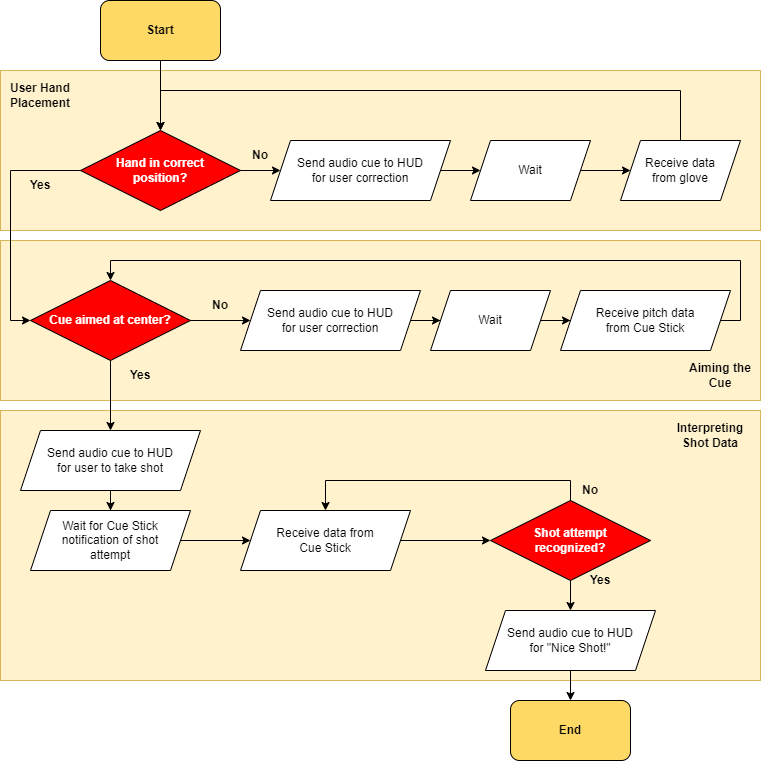

The diagram above was exported from draw.io. Its source (the exported page's mxGraphModel, read from the mxfile embedded in the PNG):
<mxGraphModel dx="2314" dy="1059" grid="1" gridSize="10" guides="1" tooltips="1" connect="1" arrows="1" fold="1" page="1" pageScale="1" pageWidth="827" pageHeight="1169" math="0" shadow="0">
  <root>
    <mxCell id="wIZa1kvvUxGXH3x09uo6-0" />
    <mxCell id="wIZa1kvvUxGXH3x09uo6-1" parent="wIZa1kvvUxGXH3x09uo6-0" />
    <mxCell id="wIZa1kvvUxGXH3x09uo6-2" value="" style="rounded=0;whiteSpace=wrap;html=1;fillColor=#fff2cc;strokeColor=#d6b656;" parent="wIZa1kvvUxGXH3x09uo6-1" vertex="1">
      <mxGeometry x="40" y="460" width="760" height="270" as="geometry" />
    </mxCell>
    <mxCell id="wIZa1kvvUxGXH3x09uo6-3" value="" style="rounded=0;whiteSpace=wrap;html=1;fillColor=#fff2cc;strokeColor=#d6b656;" parent="wIZa1kvvUxGXH3x09uo6-1" vertex="1">
      <mxGeometry x="40" y="290" width="760" height="160" as="geometry" />
    </mxCell>
    <mxCell id="wIZa1kvvUxGXH3x09uo6-4" value="" style="rounded=0;whiteSpace=wrap;html=1;fillColor=#fff2cc;strokeColor=#d6b656;" parent="wIZa1kvvUxGXH3x09uo6-1" vertex="1">
      <mxGeometry x="40" y="120" width="760" height="160" as="geometry" />
    </mxCell>
    <mxCell id="wIZa1kvvUxGXH3x09uo6-5" style="edgeStyle=orthogonalEdgeStyle;rounded=0;orthogonalLoop=1;jettySize=auto;html=1;entryX=0.5;entryY=0;entryDx=0;entryDy=0;fontColor=#000000;" parent="wIZa1kvvUxGXH3x09uo6-1" source="wIZa1kvvUxGXH3x09uo6-6" target="wIZa1kvvUxGXH3x09uo6-9" edge="1">
      <mxGeometry relative="1" as="geometry" />
    </mxCell>
    <mxCell id="wIZa1kvvUxGXH3x09uo6-6" value="&lt;b&gt;Start&lt;/b&gt;" style="rounded=1;whiteSpace=wrap;html=1;fillColor=#FFD966;strokeColor=#000000;gradientColor=none;" parent="wIZa1kvvUxGXH3x09uo6-1" vertex="1">
      <mxGeometry x="140" y="50" width="120" height="60" as="geometry" />
    </mxCell>
    <mxCell id="wIZa1kvvUxGXH3x09uo6-7" style="edgeStyle=orthogonalEdgeStyle;rounded=0;orthogonalLoop=1;jettySize=auto;html=1;fontColor=#000000;" parent="wIZa1kvvUxGXH3x09uo6-1" source="wIZa1kvvUxGXH3x09uo6-9" target="wIZa1kvvUxGXH3x09uo6-18" edge="1">
      <mxGeometry relative="1" as="geometry" />
    </mxCell>
    <mxCell id="wIZa1kvvUxGXH3x09uo6-8" style="edgeStyle=orthogonalEdgeStyle;rounded=0;orthogonalLoop=1;jettySize=auto;html=1;fontColor=#000000;exitX=0;exitY=0.5;exitDx=0;exitDy=0;entryX=0;entryY=0.5;entryDx=0;entryDy=0;" parent="wIZa1kvvUxGXH3x09uo6-1" source="wIZa1kvvUxGXH3x09uo6-9" target="wIZa1kvvUxGXH3x09uo6-24" edge="1">
      <mxGeometry relative="1" as="geometry" />
    </mxCell>
    <mxCell id="wIZa1kvvUxGXH3x09uo6-9" value="&lt;font color=&quot;#ffffff&quot;&gt;&lt;b&gt;Hand in correct &lt;br&gt;position?&lt;/b&gt;&lt;/font&gt;" style="rhombus;whiteSpace=wrap;html=1;fillColor=#FF0000;" parent="wIZa1kvvUxGXH3x09uo6-1" vertex="1">
      <mxGeometry x="120" y="180" width="160" height="80" as="geometry" />
    </mxCell>
    <mxCell id="wIZa1kvvUxGXH3x09uo6-10" value="&lt;b&gt;End&lt;/b&gt;" style="rounded=1;whiteSpace=wrap;html=1;fillColor=#FFD966;strokeColor=#000000;gradientColor=none;" parent="wIZa1kvvUxGXH3x09uo6-1" vertex="1">
      <mxGeometry x="550" y="750" width="120" height="60" as="geometry" />
    </mxCell>
    <mxCell id="wIZa1kvvUxGXH3x09uo6-11" value="&lt;font color=&quot;#000000&quot;&gt;&lt;b&gt;Yes&lt;/b&gt;&lt;/font&gt;" style="text;html=1;strokeColor=none;fillColor=none;align=center;verticalAlign=middle;whiteSpace=wrap;rounded=0;fontColor=#FFFFFF;" parent="wIZa1kvvUxGXH3x09uo6-1" vertex="1">
      <mxGeometry x="50" y="220" width="60" height="30" as="geometry" />
    </mxCell>
    <mxCell id="wIZa1kvvUxGXH3x09uo6-12" value="&lt;font color=&quot;#000000&quot;&gt;&lt;b&gt;No&lt;/b&gt;&lt;/font&gt;" style="text;html=1;strokeColor=none;fillColor=none;align=center;verticalAlign=middle;whiteSpace=wrap;rounded=0;fontColor=#FFFFFF;" parent="wIZa1kvvUxGXH3x09uo6-1" vertex="1">
      <mxGeometry x="270" y="190" width="60" height="30" as="geometry" />
    </mxCell>
    <mxCell id="wIZa1kvvUxGXH3x09uo6-13" value="&lt;font color=&quot;#000000&quot;&gt;User Hand Placement&lt;/font&gt;" style="text;html=1;strokeColor=none;fillColor=none;align=center;verticalAlign=middle;whiteSpace=wrap;rounded=0;fontColor=#FFFFFF;fontStyle=1" parent="wIZa1kvvUxGXH3x09uo6-1" vertex="1">
      <mxGeometry x="40" y="130" width="80" height="30" as="geometry" />
    </mxCell>
    <mxCell id="wIZa1kvvUxGXH3x09uo6-14" value="&lt;font color=&quot;#000000&quot;&gt;Aiming the Cue&lt;/font&gt;" style="text;html=1;strokeColor=none;fillColor=none;align=center;verticalAlign=middle;whiteSpace=wrap;rounded=0;fontColor=#FFFFFF;fontStyle=1" parent="wIZa1kvvUxGXH3x09uo6-1" vertex="1">
      <mxGeometry x="720" y="410" width="80" height="30" as="geometry" />
    </mxCell>
    <mxCell id="wIZa1kvvUxGXH3x09uo6-15" value="" style="edgeStyle=orthogonalEdgeStyle;rounded=0;orthogonalLoop=1;jettySize=auto;html=1;fontColor=#000000;" parent="wIZa1kvvUxGXH3x09uo6-1" source="wIZa1kvvUxGXH3x09uo6-16" target="wIZa1kvvUxGXH3x09uo6-20" edge="1">
      <mxGeometry relative="1" as="geometry" />
    </mxCell>
    <mxCell id="wIZa1kvvUxGXH3x09uo6-16" value="Wait" style="shape=parallelogram;perimeter=parallelogramPerimeter;whiteSpace=wrap;html=1;fixedSize=1;" parent="wIZa1kvvUxGXH3x09uo6-1" vertex="1">
      <mxGeometry x="510" y="190" width="120" height="60" as="geometry" />
    </mxCell>
    <mxCell id="wIZa1kvvUxGXH3x09uo6-17" style="edgeStyle=orthogonalEdgeStyle;rounded=0;orthogonalLoop=1;jettySize=auto;html=1;fontColor=#000000;" parent="wIZa1kvvUxGXH3x09uo6-1" source="wIZa1kvvUxGXH3x09uo6-18" target="wIZa1kvvUxGXH3x09uo6-16" edge="1">
      <mxGeometry relative="1" as="geometry" />
    </mxCell>
    <mxCell id="wIZa1kvvUxGXH3x09uo6-18" value="Send audio cue to HUD&lt;br&gt;for user correction" style="shape=parallelogram;perimeter=parallelogramPerimeter;whiteSpace=wrap;html=1;fixedSize=1;" parent="wIZa1kvvUxGXH3x09uo6-1" vertex="1">
      <mxGeometry x="310" y="190" width="180" height="60" as="geometry" />
    </mxCell>
    <mxCell id="wIZa1kvvUxGXH3x09uo6-19" style="edgeStyle=orthogonalEdgeStyle;rounded=0;orthogonalLoop=1;jettySize=auto;html=1;entryX=0.5;entryY=0;entryDx=0;entryDy=0;fontColor=#000000;exitX=0.5;exitY=0;exitDx=0;exitDy=0;" parent="wIZa1kvvUxGXH3x09uo6-1" source="wIZa1kvvUxGXH3x09uo6-20" target="wIZa1kvvUxGXH3x09uo6-9" edge="1">
      <mxGeometry relative="1" as="geometry">
        <Array as="points">
          <mxPoint x="720" y="140" />
          <mxPoint x="200" y="140" />
        </Array>
      </mxGeometry>
    </mxCell>
    <mxCell id="wIZa1kvvUxGXH3x09uo6-20" value="Receive data &lt;br&gt;from glove" style="shape=parallelogram;perimeter=parallelogramPerimeter;whiteSpace=wrap;html=1;fixedSize=1;" parent="wIZa1kvvUxGXH3x09uo6-1" vertex="1">
      <mxGeometry x="660" y="190" width="120" height="60" as="geometry" />
    </mxCell>
    <mxCell id="wIZa1kvvUxGXH3x09uo6-21" value="&lt;font color=&quot;#000000&quot;&gt;Interpreting Shot Data&lt;/font&gt;" style="text;html=1;strokeColor=none;fillColor=none;align=center;verticalAlign=middle;whiteSpace=wrap;rounded=0;fontColor=#FFFFFF;fontStyle=1" parent="wIZa1kvvUxGXH3x09uo6-1" vertex="1">
      <mxGeometry x="710" y="470" width="80" height="30" as="geometry" />
    </mxCell>
    <mxCell id="wIZa1kvvUxGXH3x09uo6-22" value="" style="edgeStyle=orthogonalEdgeStyle;rounded=0;orthogonalLoop=1;jettySize=auto;html=1;fontColor=#000000;" parent="wIZa1kvvUxGXH3x09uo6-1" source="wIZa1kvvUxGXH3x09uo6-24" target="wIZa1kvvUxGXH3x09uo6-28" edge="1">
      <mxGeometry relative="1" as="geometry" />
    </mxCell>
    <mxCell id="wIZa1kvvUxGXH3x09uo6-23" style="edgeStyle=orthogonalEdgeStyle;rounded=0;orthogonalLoop=1;jettySize=auto;html=1;" parent="wIZa1kvvUxGXH3x09uo6-1" source="wIZa1kvvUxGXH3x09uo6-24" target="wIZa1kvvUxGXH3x09uo6-33" edge="1">
      <mxGeometry relative="1" as="geometry" />
    </mxCell>
    <mxCell id="wIZa1kvvUxGXH3x09uo6-24" value="&lt;font color=&quot;#ffffff&quot;&gt;&lt;b&gt;Cue aimed at center?&lt;/b&gt;&lt;/font&gt;" style="rhombus;whiteSpace=wrap;html=1;fillColor=#FF0000;" parent="wIZa1kvvUxGXH3x09uo6-1" vertex="1">
      <mxGeometry x="70" y="330" width="160" height="80" as="geometry" />
    </mxCell>
    <mxCell id="wIZa1kvvUxGXH3x09uo6-25" value="" style="edgeStyle=orthogonalEdgeStyle;rounded=0;orthogonalLoop=1;jettySize=auto;html=1;fontColor=#000000;" parent="wIZa1kvvUxGXH3x09uo6-1" source="wIZa1kvvUxGXH3x09uo6-26" target="wIZa1kvvUxGXH3x09uo6-29" edge="1">
      <mxGeometry relative="1" as="geometry" />
    </mxCell>
    <mxCell id="wIZa1kvvUxGXH3x09uo6-26" value="Wait" style="shape=parallelogram;perimeter=parallelogramPerimeter;whiteSpace=wrap;html=1;fixedSize=1;" parent="wIZa1kvvUxGXH3x09uo6-1" vertex="1">
      <mxGeometry x="470" y="340" width="120" height="60" as="geometry" />
    </mxCell>
    <mxCell id="wIZa1kvvUxGXH3x09uo6-27" value="" style="edgeStyle=orthogonalEdgeStyle;rounded=0;orthogonalLoop=1;jettySize=auto;html=1;" parent="wIZa1kvvUxGXH3x09uo6-1" source="wIZa1kvvUxGXH3x09uo6-28" target="wIZa1kvvUxGXH3x09uo6-26" edge="1">
      <mxGeometry relative="1" as="geometry" />
    </mxCell>
    <mxCell id="wIZa1kvvUxGXH3x09uo6-28" value="Send audio cue to HUD&lt;br&gt;for user correction" style="shape=parallelogram;perimeter=parallelogramPerimeter;whiteSpace=wrap;html=1;fixedSize=1;" parent="wIZa1kvvUxGXH3x09uo6-1" vertex="1">
      <mxGeometry x="280" y="340" width="180" height="60" as="geometry" />
    </mxCell>
    <mxCell id="wIZa1kvvUxGXH3x09uo6-29" value="Receive pitch data&lt;br&gt;from Cue Stick" style="shape=parallelogram;perimeter=parallelogramPerimeter;whiteSpace=wrap;html=1;fixedSize=1;" parent="wIZa1kvvUxGXH3x09uo6-1" vertex="1">
      <mxGeometry x="600" y="340" width="170" height="60" as="geometry" />
    </mxCell>
    <mxCell id="wIZa1kvvUxGXH3x09uo6-30" style="edgeStyle=orthogonalEdgeStyle;rounded=0;orthogonalLoop=1;jettySize=auto;html=1;entryX=0.5;entryY=0;entryDx=0;entryDy=0;fontColor=#000000;exitX=1;exitY=0.5;exitDx=0;exitDy=0;" parent="wIZa1kvvUxGXH3x09uo6-1" source="wIZa1kvvUxGXH3x09uo6-29" target="wIZa1kvvUxGXH3x09uo6-24" edge="1">
      <mxGeometry relative="1" as="geometry">
        <Array as="points">
          <mxPoint x="780" y="370" />
          <mxPoint x="780" y="310" />
          <mxPoint x="150" y="310" />
        </Array>
        <mxPoint x="690" y="440" as="sourcePoint" />
      </mxGeometry>
    </mxCell>
    <mxCell id="wIZa1kvvUxGXH3x09uo6-31" value="&lt;font color=&quot;#000000&quot;&gt;&lt;b&gt;No&lt;/b&gt;&lt;/font&gt;" style="text;html=1;strokeColor=none;fillColor=none;align=center;verticalAlign=middle;whiteSpace=wrap;rounded=0;fontColor=#FFFFFF;" parent="wIZa1kvvUxGXH3x09uo6-1" vertex="1">
      <mxGeometry x="230" y="340" width="60" height="30" as="geometry" />
    </mxCell>
    <mxCell id="wIZa1kvvUxGXH3x09uo6-32" style="edgeStyle=orthogonalEdgeStyle;rounded=0;orthogonalLoop=1;jettySize=auto;html=1;" parent="wIZa1kvvUxGXH3x09uo6-1" source="wIZa1kvvUxGXH3x09uo6-33" target="wIZa1kvvUxGXH3x09uo6-52" edge="1">
      <mxGeometry relative="1" as="geometry" />
    </mxCell>
    <mxCell id="wIZa1kvvUxGXH3x09uo6-33" value="Send audio cue to HUD&lt;br&gt;for user to take shot" style="shape=parallelogram;perimeter=parallelogramPerimeter;whiteSpace=wrap;html=1;fixedSize=1;" parent="wIZa1kvvUxGXH3x09uo6-1" vertex="1">
      <mxGeometry x="60" y="480" width="180" height="60" as="geometry" />
    </mxCell>
    <mxCell id="wIZa1kvvUxGXH3x09uo6-34" value="" style="edgeStyle=orthogonalEdgeStyle;rounded=0;orthogonalLoop=1;jettySize=auto;html=1;fontColor=#000000;" parent="wIZa1kvvUxGXH3x09uo6-1" source="wIZa1kvvUxGXH3x09uo6-35" target="wIZa1kvvUxGXH3x09uo6-38" edge="1">
      <mxGeometry relative="1" as="geometry" />
    </mxCell>
    <mxCell id="wIZa1kvvUxGXH3x09uo6-35" value="Receive data from&lt;br&gt;Cue Stick" style="shape=parallelogram;perimeter=parallelogramPerimeter;whiteSpace=wrap;html=1;fixedSize=1;" parent="wIZa1kvvUxGXH3x09uo6-1" vertex="1">
      <mxGeometry x="280" y="560" width="170" height="60" as="geometry" />
    </mxCell>
    <mxCell id="wIZa1kvvUxGXH3x09uo6-36" value="" style="edgeStyle=orthogonalEdgeStyle;rounded=0;orthogonalLoop=1;jettySize=auto;html=1;fontColor=#000000;" parent="wIZa1kvvUxGXH3x09uo6-1" source="wIZa1kvvUxGXH3x09uo6-38" target="wIZa1kvvUxGXH3x09uo6-42" edge="1">
      <mxGeometry relative="1" as="geometry" />
    </mxCell>
    <mxCell id="wIZa1kvvUxGXH3x09uo6-37" style="edgeStyle=orthogonalEdgeStyle;rounded=0;orthogonalLoop=1;jettySize=auto;html=1;entryX=0.5;entryY=0;entryDx=0;entryDy=0;fontColor=#000000;exitX=0.5;exitY=0;exitDx=0;exitDy=0;" parent="wIZa1kvvUxGXH3x09uo6-1" source="wIZa1kvvUxGXH3x09uo6-38" target="wIZa1kvvUxGXH3x09uo6-35" edge="1">
      <mxGeometry relative="1" as="geometry" />
    </mxCell>
    <mxCell id="wIZa1kvvUxGXH3x09uo6-38" value="&lt;font color=&quot;#ffffff&quot;&gt;&lt;b&gt;Shot attempt &lt;br&gt;recognized?&lt;/b&gt;&lt;/font&gt;" style="rhombus;whiteSpace=wrap;html=1;fillColor=#FF0000;" parent="wIZa1kvvUxGXH3x09uo6-1" vertex="1">
      <mxGeometry x="530" y="550" width="160" height="80" as="geometry" />
    </mxCell>
    <mxCell id="qVQZnIgYYYn34OyUGShl-0" style="edgeStyle=orthogonalEdgeStyle;rounded=0;orthogonalLoop=1;jettySize=auto;html=1;" parent="wIZa1kvvUxGXH3x09uo6-1" source="wIZa1kvvUxGXH3x09uo6-42" target="wIZa1kvvUxGXH3x09uo6-10" edge="1">
      <mxGeometry relative="1" as="geometry" />
    </mxCell>
    <mxCell id="wIZa1kvvUxGXH3x09uo6-42" value="Send audio cue to HUD&lt;br&gt;for &quot;Nice Shot!&quot;" style="shape=parallelogram;perimeter=parallelogramPerimeter;whiteSpace=wrap;html=1;fixedSize=1;" parent="wIZa1kvvUxGXH3x09uo6-1" vertex="1">
      <mxGeometry x="525" y="660" width="170" height="60" as="geometry" />
    </mxCell>
    <mxCell id="wIZa1kvvUxGXH3x09uo6-43" value="&lt;font color=&quot;#000000&quot;&gt;&lt;b&gt;Yes&lt;/b&gt;&lt;/font&gt;" style="text;html=1;strokeColor=none;fillColor=none;align=center;verticalAlign=middle;whiteSpace=wrap;rounded=0;fontColor=#FFFFFF;" parent="wIZa1kvvUxGXH3x09uo6-1" vertex="1">
      <mxGeometry x="610" y="615" width="60" height="30" as="geometry" />
    </mxCell>
    <mxCell id="wIZa1kvvUxGXH3x09uo6-44" value="&lt;font color=&quot;#000000&quot;&gt;&lt;b&gt;No&lt;/b&gt;&lt;/font&gt;" style="text;html=1;strokeColor=none;fillColor=none;align=center;verticalAlign=middle;whiteSpace=wrap;rounded=0;fontColor=#FFFFFF;" parent="wIZa1kvvUxGXH3x09uo6-1" vertex="1">
      <mxGeometry x="600" y="525" width="60" height="30" as="geometry" />
    </mxCell>
    <mxCell id="wIZa1kvvUxGXH3x09uo6-51" style="edgeStyle=orthogonalEdgeStyle;rounded=0;orthogonalLoop=1;jettySize=auto;html=1;" parent="wIZa1kvvUxGXH3x09uo6-1" source="wIZa1kvvUxGXH3x09uo6-52" target="wIZa1kvvUxGXH3x09uo6-35" edge="1">
      <mxGeometry relative="1" as="geometry" />
    </mxCell>
    <mxCell id="wIZa1kvvUxGXH3x09uo6-52" value="Wait for Cue Stick&lt;br&gt;notification of shot&lt;br&gt;attempt" style="shape=parallelogram;perimeter=parallelogramPerimeter;whiteSpace=wrap;html=1;fixedSize=1;" parent="wIZa1kvvUxGXH3x09uo6-1" vertex="1">
      <mxGeometry x="70" y="560" width="160" height="60" as="geometry" />
    </mxCell>
    <mxCell id="wIZa1kvvUxGXH3x09uo6-53" value="&lt;font color=&quot;#000000&quot;&gt;&lt;b&gt;Yes&lt;/b&gt;&lt;/font&gt;" style="text;html=1;strokeColor=none;fillColor=none;align=center;verticalAlign=middle;whiteSpace=wrap;rounded=0;fontColor=#FFFFFF;" parent="wIZa1kvvUxGXH3x09uo6-1" vertex="1">
      <mxGeometry x="150" y="410" width="60" height="30" as="geometry" />
    </mxCell>
  </root>
</mxGraphModel>